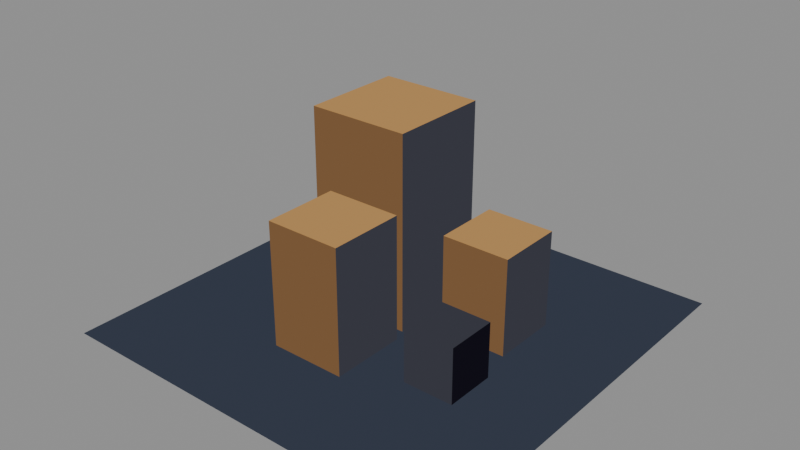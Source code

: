 # Source: deposit-rest-s1.blend  (saved by Blender 5.2.44; exported with 4.5.12 LTS)
import bpy
from mathutils import Matrix  # noqa: F401  (used for matrix-valued properties, if any)

bpy.ops.wm.read_factory_settings(use_empty=True)
scene = bpy.context.scene
scene.name = 'Scene'

# ---- materials (node trees are filled in below, after node groups)
mat_pal_floor_1 = bpy.data.materials.new('pal-floor_1')
mat_pal_res_ore_1 = bpy.data.materials.new('pal-res_ore_1')
mat_pal_res_ore_0 = bpy.data.materials.new('pal-res_ore_0')
mat_pal_res_coal = bpy.data.materials.new('pal-res_coal')
mat_pal_ink_0 = bpy.data.materials.new('pal-ink_0')

# ---- material node trees
mat_pal_floor_1.use_nodes = True; mat_pal_floor_1.node_tree.nodes.clear()
_N = mat_pal_floor_1.node_tree.nodes; _L = mat_pal_floor_1.node_tree.links
n0 = _N.new('ShaderNodeOutputMaterial'); n0.name = 'Material Output'; n0.location = (0, 0)
n1 = _N.new('ShaderNodeEmission'); n1.name = 'Emission'; n1.location = (0, 0)
n1.inputs[0].default_value = (0.03689, 0.04519, 0.06848, 1.0)
_L.new(n1.outputs[0], n0.inputs[0])
n0.is_active_output = True
mat_pal_res_ore_1.use_nodes = True; mat_pal_res_ore_1.node_tree.nodes.clear()
_N = mat_pal_res_ore_1.node_tree.nodes; _L = mat_pal_res_ore_1.node_tree.links
n0 = _N.new('ShaderNodeOutputMaterial'); n0.name = 'Material Output'; n0.location = (0, 0)
n1 = _N.new('ShaderNodeEmission'); n1.name = 'Emission'; n1.location = (0, 0)
n1.inputs[0].default_value = (0.4621, 0.2542, 0.09084, 1.0)
_L.new(n1.outputs[0], n0.inputs[0])
n0.is_active_output = True
mat_pal_res_ore_0.use_nodes = True; mat_pal_res_ore_0.node_tree.nodes.clear()
_N = mat_pal_res_ore_0.node_tree.nodes; _L = mat_pal_res_ore_0.node_tree.links
n0 = _N.new('ShaderNodeOutputMaterial'); n0.name = 'Material Output'; n0.location = (0, 0)
n1 = _N.new('ShaderNodeEmission'); n1.name = 'Emission'; n1.location = (0, 0)
n1.inputs[0].default_value = (0.1946, 0.1022, 0.04519, 1.0)
_L.new(n1.outputs[0], n0.inputs[0])
n0.is_active_output = True
mat_pal_res_coal.use_nodes = True; mat_pal_res_coal.node_tree.nodes.clear()
_N = mat_pal_res_coal.node_tree.nodes; _L = mat_pal_res_coal.node_tree.links
n0 = _N.new('ShaderNodeOutputMaterial'); n0.name = 'Material Output'; n0.location = (0, 0)
n1 = _N.new('ShaderNodeEmission'); n1.name = 'Emission'; n1.location = (0, 0)
n1.inputs[0].default_value = (0.04231, 0.04374, 0.05781, 1.0)
_L.new(n1.outputs[0], n0.inputs[0])
n0.is_active_output = True
mat_pal_ink_0.use_nodes = True; mat_pal_ink_0.node_tree.nodes.clear()
_N = mat_pal_ink_0.node_tree.nodes; _L = mat_pal_ink_0.node_tree.links
n0 = _N.new('ShaderNodeOutputMaterial'); n0.name = 'Material Output'; n0.location = (0, 0)
n1 = _N.new('ShaderNodeEmission'); n1.name = 'Emission'; n1.location = (0, 0)
n1.inputs[0].default_value = (0.006995, 0.006049, 0.01161, 1.0)
_L.new(n1.outputs[0], n0.inputs[0])
n0.is_active_output = True

# ---- meshes
me_patch_t = bpy.data.meshes.new('patch-t')
me_patch_t.from_pydata([(-0.7071, -0.7071, 0.0), (0.7071, -0.7071, 0.0), (0.7071, 0.7071, 0.0), (-0.7071, 0.7071, 0.0)], [], [(0, 1, 2, 3)])
me_patch_t.materials.append(mat_pal_floor_1)
me_patch_t.update()
me_c_main_t = bpy.data.meshes.new('c-main-t')
me_c_main_t.from_pydata([(-0.2946, -0.05893, 0.6736), (0.05893, -0.05893, 0.6736), (0.05893, 0.2946, 0.6736), (-0.2946, 0.2946, 0.6736)], [], [(0, 1, 2, 3)])
me_c_main_t.materials.append(mat_pal_res_ore_1)
me_c_main_t.update()
me_c_main_l = bpy.data.meshes.new('c-main-l')
me_c_main_l.from_pydata([(-0.2946, -0.05893, 0.0009623), (0.05893, -0.05893, 0.0009623), (0.05893, -0.05893, 0.6736), (-0.2946, -0.05893, 0.6736)], [], [(0, 1, 2, 3)])
me_c_main_l.materials.append(mat_pal_res_ore_0)
me_c_main_l.update()
me_c_main_r = bpy.data.meshes.new('c-main-r')
me_c_main_r.from_pydata([(0.05893, -0.05893, 0.0009623), (0.05893, 0.2946, 0.0009623), (0.05893, 0.2946, 0.6736), (0.05893, -0.05893, 0.6736)], [], [(0, 1, 2, 3)])
me_c_main_r.materials.append(mat_pal_res_coal)
me_c_main_r.update()
me_c_left_t = bpy.data.meshes.new('c-left-t')
me_c_left_t.from_pydata([(-0.1915, -0.3683, 0.433), (0.07366, -0.3683, 0.433), (0.07366, -0.1031, 0.433), (-0.1915, -0.1031, 0.433)], [], [(0, 1, 2, 3)])
me_c_left_t.materials.append(mat_pal_res_ore_1)
me_c_left_t.update()
me_c_left_l = bpy.data.meshes.new('c-left-l')
me_c_left_l.from_pydata([(-0.1915, -0.3683, 0.0009623), (0.07366, -0.3683, 0.0009623), (0.07366, -0.3683, 0.433), (-0.1915, -0.3683, 0.433)], [], [(0, 1, 2, 3)])
me_c_left_l.materials.append(mat_pal_res_ore_0)
me_c_left_l.update()
me_c_left_r = bpy.data.meshes.new('c-left-r')
me_c_left_r.from_pydata([(0.07366, -0.3683, 0.0009623), (0.07366, -0.1031, 0.0009623), (0.07366, -0.1031, 0.433), (0.07366, -0.3683, 0.433)], [], [(0, 1, 2, 3)])
me_c_left_r.materials.append(mat_pal_res_coal)
me_c_left_r.update()
me_c_right_t = bpy.data.meshes.new('c-right-t')
me_c_right_t.from_pydata([(0.1473, 0.02946, 0.3368), (0.383, 0.02946, 0.3368), (0.383, 0.2652, 0.3368), (0.1473, 0.2652, 0.3368)], [], [(0, 3, 2, 1)])
me_c_right_t.materials.append(mat_pal_res_ore_1)
me_c_right_t.update()
me_c_right_l = bpy.data.meshes.new('c-right-l')
me_c_right_l.from_pydata([(0.1473, 0.02946, 0.0009623), (0.383, 0.02946, 0.0009623), (0.383, 0.02946, 0.3368), (0.1473, 0.02946, 0.3368)], [], [(0, 3, 2, 1)])
me_c_right_l.materials.append(mat_pal_res_ore_0)
me_c_right_l.update()
me_c_right_r = bpy.data.meshes.new('c-right-r')
me_c_right_r.from_pydata([(0.383, 0.02946, 0.0009623), (0.383, 0.2652, 0.0009623), (0.383, 0.2652, 0.3368), (0.383, 0.02946, 0.3368)], [], [(0, 1, 2, 3)])
me_c_right_r.materials.append(mat_pal_res_coal)
me_c_right_r.update()
me_k_a_t = bpy.data.meshes.new('k-a-t')
me_k_a_t.from_pydata([(0.2357, -0.2652, 0.1925), (0.4125, -0.2652, 0.1925), (0.4125, -0.08839, 0.1925), (0.2357, -0.08839, 0.1925)], [], [(0, 1, 2, 3)])
me_k_a_t.materials.append(mat_pal_res_coal)
me_k_a_t.update()
me_k_a_l = bpy.data.meshes.new('k-a-l')
me_k_a_l.from_pydata([(0.2357, -0.2652, 0.0), (0.4125, -0.2652, 0.0), (0.4125, -0.2652, 0.1925), (0.2357, -0.2652, 0.1925)], [], [(0, 1, 2, 3)])
me_k_a_l.materials.append(mat_pal_res_coal)
me_k_a_l.update()
me_k_a_r = bpy.data.meshes.new('k-a-r')
me_k_a_r.from_pydata([(0.4125, -0.2652, 0.0), (0.4125, -0.08839, 0.0), (0.4125, -0.08839, 0.1925), (0.4125, -0.2652, 0.1925)], [], [(0, 3, 2, 1)])
me_k_a_r.materials.append(mat_pal_ink_0)
me_k_a_r.update()
me_k_b_t = bpy.data.meshes.new('k-b-t')
me_k_b_t.from_pydata([(-0.4272, -0.07366, 0.1443), (-0.2799, -0.07366, 0.1443), (-0.2799, 0.07366, 0.1443), (-0.4272, 0.07366, 0.1443)], [], [(0, 1, 2, 3)])
me_k_b_t.materials.append(mat_pal_res_coal)
me_k_b_t.update()
me_k_b_l = bpy.data.meshes.new('k-b-l')
me_k_b_l.from_pydata([(-0.4272, -0.07366, 0.0), (-0.2799, -0.07366, 0.0), (-0.2799, -0.07366, 0.1443), (-0.4272, -0.07366, 0.1443)], [], [(0, 1, 2, 3)])
me_k_b_l.materials.append(mat_pal_res_coal)
me_k_b_l.update()
me_k_b_r = bpy.data.meshes.new('k-b-r')
me_k_b_r.from_pydata([(-0.2799, -0.07366, 0.0), (-0.2799, 0.07366, 0.0), (-0.2799, 0.07366, 0.1443), (-0.2799, -0.07366, 0.1443)], [], [(0, 1, 2, 3)])
me_k_b_r.materials.append(mat_pal_ink_0)
me_k_b_r.update()

# ---- objects
ob_patch_t = bpy.data.objects.new('patch-t', me_patch_t)
ob_c_main_t = bpy.data.objects.new('c-main-t', me_c_main_t)
ob_c_main_l = bpy.data.objects.new('c-main-l', me_c_main_l)
ob_c_main_r = bpy.data.objects.new('c-main-r', me_c_main_r)
ob_c_left_t = bpy.data.objects.new('c-left-t', me_c_left_t)
ob_c_left_l = bpy.data.objects.new('c-left-l', me_c_left_l)
ob_c_left_r = bpy.data.objects.new('c-left-r', me_c_left_r)
ob_c_right_t = bpy.data.objects.new('c-right-t', me_c_right_t)
ob_c_right_l = bpy.data.objects.new('c-right-l', me_c_right_l)
ob_c_right_r = bpy.data.objects.new('c-right-r', me_c_right_r)
ob_k_a_t = bpy.data.objects.new('k-a-t', me_k_a_t)
ob_k_a_l = bpy.data.objects.new('k-a-l', me_k_a_l)
ob_k_a_r = bpy.data.objects.new('k-a-r', me_k_a_r)
ob_k_b_t = bpy.data.objects.new('k-b-t', me_k_b_t)
ob_k_b_l = bpy.data.objects.new('k-b-l', me_k_b_l)
ob_k_b_r = bpy.data.objects.new('k-b-r', me_k_b_r)

# ---- transforms, parenting, visibility, modifiers, constraints
ob_patch_t.location = (0.0, 0.0, 0.0)
ob_c_main_t.location = (0.0, 0.0, 0.0)
ob_c_main_l.location = (0.0, 0.0, 0.0)
ob_c_main_r.location = (0.0, 0.0, 0.0)
ob_c_left_t.location = (0.0, 0.0, 0.0)
ob_c_left_l.location = (0.0, 0.0, 0.0)
ob_c_left_r.location = (0.0, 0.0, 0.0)
ob_c_right_t.location = (0.0, 0.0, 0.0)
ob_c_right_l.location = (0.0, 0.0, 0.0)
ob_c_right_r.location = (0.0, 0.0, 0.0)
ob_k_a_t.location = (0.0, 0.0, 0.0)
ob_k_a_l.location = (0.0, 0.0, 0.0)
ob_k_a_r.location = (0.0, 0.0, 0.0)
ob_k_b_t.location = (0.0, 0.0, 0.0)
ob_k_b_l.location = (0.0, 0.0, 0.0)
ob_k_b_r.location = (0.0, 0.0, 0.0)

# ---- collection membership
scene.collection.objects.link(ob_patch_t)
scene.collection.objects.link(ob_c_main_t)
scene.collection.objects.link(ob_c_main_l)
scene.collection.objects.link(ob_c_main_r)
scene.collection.objects.link(ob_c_left_t)
scene.collection.objects.link(ob_c_left_l)
scene.collection.objects.link(ob_c_left_r)
scene.collection.objects.link(ob_c_right_t)
scene.collection.objects.link(ob_c_right_l)
scene.collection.objects.link(ob_c_right_r)
scene.collection.objects.link(ob_k_a_t)
scene.collection.objects.link(ob_k_a_l)
scene.collection.objects.link(ob_k_a_r)
scene.collection.objects.link(ob_k_b_t)
scene.collection.objects.link(ob_k_b_l)
scene.collection.objects.link(ob_k_b_r)

# ---- scene / render settings (as saved in the file)
scene.frame_start = 1; scene.frame_end = 250; scene.frame_set(1)
scene.render.engine = 'BLENDER_EEVEE_NEXT'
scene.render.bake_bias = 0.0
scene.render.bake_samples = 0
scene.render.compositor_device = 'GPU'
scene.eevee.use_volume_custom_range = False
scene.eevee.fast_gi_thickness_near = 0.1
scene.eevee.fast_gi_thickness_far = 0.0
scene.eevee.ray_tracing_options.screen_trace_thickness = 0.1
bpy.context.view_layer.update()

# ---- added for rendering (the .blend has no active camera and no usable light): camera, sun + grey world if the file has none
cam_auto = bpy.data.cameras.new('AutoCamera')
cam_auto.lens = 50.0
cam_auto.sensor_width = 36.0
cam_auto.clip_end = 1000.0
ob_auto_camera = bpy.data.objects.new('AutoCamera', cam_auto)
scene.collection.objects.link(ob_auto_camera)
ob_auto_camera.location = (1.95258, -2.34309, 1.89885)
ob_auto_camera.rotation_euler = (1.09748, -7.21219e-08, 0.694738)
scene.camera = ob_auto_camera
light_auto_sun = bpy.data.lights.new('AutoSun', 'SUN')
light_auto_sun.energy = 3.0
light_auto_sun.angle = 0.0523599
ob_auto_sun = bpy.data.objects.new('AutoSun', light_auto_sun)
scene.collection.objects.link(ob_auto_sun)
ob_auto_sun.rotation_euler = (0.872665, 0.174533, 0.523599)
if scene.world is None:
    world_auto = bpy.data.worlds.new('AutoWorld')
    world_auto.color = (0.3, 0.3, 0.3)
    scene.world = world_auto
bpy.context.view_layer.update()
